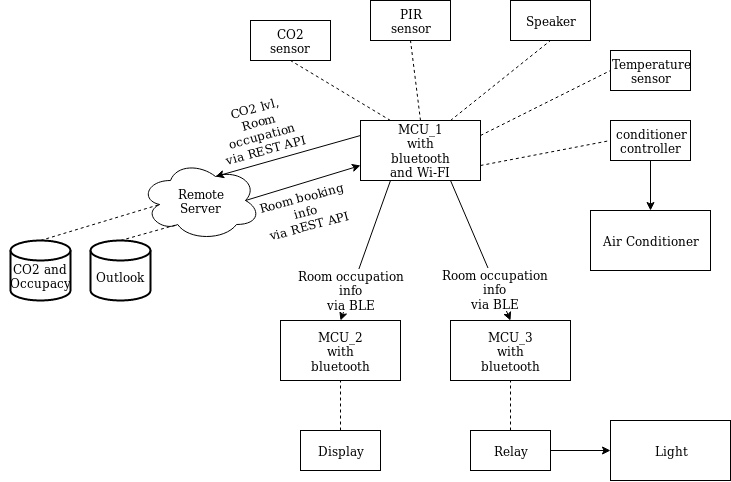

The diagram above was exported from draw.io. Its source (the exported page's mxGraphModel, read from the mxfile embedded in the PNG):
<mxGraphModel dx="2200" dy="638" grid="1" gridSize="10" guides="1" tooltips="1" connect="1" arrows="1" fold="1" page="1" pageScale="1" pageWidth="827" pageHeight="1169" math="0" shadow="0">
  <root>
    <mxCell id="0" />
    <mxCell id="1" parent="0" />
    <mxCell id="kaUCN1CulUsVT9tULLcF-1" value="&lt;div&gt;MCU_1&lt;/div&gt;&lt;div&gt;with&lt;/div&gt;&lt;div&gt;bluetooth &lt;br&gt;&lt;/div&gt;&lt;div&gt;and Wi-FI&lt;br&gt;&lt;/div&gt;" style="rounded=0;whiteSpace=wrap;html=1;" parent="1" vertex="1">
      <mxGeometry x="350" y="160" width="120" height="60" as="geometry" />
    </mxCell>
    <mxCell id="kaUCN1CulUsVT9tULLcF-2" value="&lt;div&gt;Temperature&lt;/div&gt;&lt;div&gt;sensor&lt;br&gt;&lt;/div&gt;" style="rounded=0;whiteSpace=wrap;html=1;" parent="1" vertex="1">
      <mxGeometry x="600" y="90" width="80" height="40" as="geometry" />
    </mxCell>
    <mxCell id="kaUCN1CulUsVT9tULLcF-3" value="&lt;div&gt;CO2 &lt;br&gt;&lt;/div&gt;&lt;div&gt;sensor&lt;br&gt;&lt;/div&gt;" style="rounded=0;whiteSpace=wrap;html=1;" parent="1" vertex="1">
      <mxGeometry x="240" y="60" width="80" height="40" as="geometry" />
    </mxCell>
    <mxCell id="kaUCN1CulUsVT9tULLcF-4" value="&lt;div&gt;PIR&lt;/div&gt;&lt;div&gt;sensor&lt;/div&gt;" style="rounded=0;whiteSpace=wrap;html=1;" parent="1" vertex="1">
      <mxGeometry x="360" y="40" width="80" height="40" as="geometry" />
    </mxCell>
    <mxCell id="kaUCN1CulUsVT9tULLcF-5" value="Speaker" style="rounded=0;whiteSpace=wrap;html=1;" parent="1" vertex="1">
      <mxGeometry x="500" y="40" width="80" height="40" as="geometry" />
    </mxCell>
    <mxCell id="kaUCN1CulUsVT9tULLcF-6" value="&lt;div&gt;MCU_3&lt;/div&gt;&lt;div&gt;with&lt;/div&gt;&lt;div&gt;bluetooth&lt;br&gt;&lt;/div&gt;" style="rounded=0;whiteSpace=wrap;html=1;" parent="1" vertex="1">
      <mxGeometry x="440" y="360" width="120" height="60" as="geometry" />
    </mxCell>
    <mxCell id="kaUCN1CulUsVT9tULLcF-7" value="&lt;div&gt;Remote&lt;/div&gt;&lt;div&gt;Server&lt;br&gt;&lt;/div&gt;" style="ellipse;shape=cloud;whiteSpace=wrap;html=1;" parent="1" vertex="1">
      <mxGeometry x="130" y="200" width="120" height="80" as="geometry" />
    </mxCell>
    <mxCell id="kaUCN1CulUsVT9tULLcF-8" value="" style="strokeWidth=2;html=1;shape=mxgraph.flowchart.database;whiteSpace=wrap;" parent="1" vertex="1">
      <mxGeometry y="280" width="60" height="60" as="geometry" />
    </mxCell>
    <mxCell id="kaUCN1CulUsVT9tULLcF-10" value="Relay" style="rounded=0;whiteSpace=wrap;html=1;" parent="1" vertex="1">
      <mxGeometry x="460" y="470" width="80" height="40" as="geometry" />
    </mxCell>
    <mxCell id="kaUCN1CulUsVT9tULLcF-12" value="Air Conditioner" style="rounded=0;whiteSpace=wrap;html=1;" parent="1" vertex="1">
      <mxGeometry x="580" y="250" width="120" height="60" as="geometry" />
    </mxCell>
    <mxCell id="kaUCN1CulUsVT9tULLcF-13" value="&lt;div&gt;conditioner&lt;/div&gt;&lt;div&gt;controller&lt;br&gt;&lt;/div&gt;" style="rounded=0;whiteSpace=wrap;html=1;" parent="1" vertex="1">
      <mxGeometry x="600" y="160" width="80" height="40" as="geometry" />
    </mxCell>
    <mxCell id="kaUCN1CulUsVT9tULLcF-17" value="&lt;div&gt;&lt;br&gt;&lt;/div&gt;&lt;div&gt;Outlook&lt;br&gt;&lt;/div&gt;" style="strokeWidth=2;html=1;shape=mxgraph.flowchart.database;whiteSpace=wrap;" parent="1" vertex="1">
      <mxGeometry x="80" y="280" width="60" height="60" as="geometry" />
    </mxCell>
    <mxCell id="kaUCN1CulUsVT9tULLcF-18" value="CO2 and Occupacy" style="text;html=1;strokeColor=none;fillColor=none;align=center;verticalAlign=middle;whiteSpace=wrap;rounded=0;" parent="1" vertex="1">
      <mxGeometry x="-10" y="300" width="80" height="30" as="geometry" />
    </mxCell>
    <mxCell id="kaUCN1CulUsVT9tULLcF-20" value="" style="endArrow=none;dashed=1;html=1;entryX=0.5;entryY=1;entryDx=0;entryDy=0;exitX=0.25;exitY=0;exitDx=0;exitDy=0;" parent="1" source="kaUCN1CulUsVT9tULLcF-1" target="kaUCN1CulUsVT9tULLcF-3" edge="1">
      <mxGeometry width="50" height="50" relative="1" as="geometry">
        <mxPoint x="400" y="150" as="sourcePoint" />
        <mxPoint x="450" y="100" as="targetPoint" />
      </mxGeometry>
    </mxCell>
    <mxCell id="kaUCN1CulUsVT9tULLcF-21" value="" style="endArrow=none;dashed=1;html=1;entryX=0.5;entryY=1;entryDx=0;entryDy=0;exitX=0.5;exitY=0;exitDx=0;exitDy=0;" parent="1" source="kaUCN1CulUsVT9tULLcF-1" target="kaUCN1CulUsVT9tULLcF-4" edge="1">
      <mxGeometry width="50" height="50" relative="1" as="geometry">
        <mxPoint x="430" y="150" as="sourcePoint" />
        <mxPoint x="480" y="100" as="targetPoint" />
      </mxGeometry>
    </mxCell>
    <mxCell id="kaUCN1CulUsVT9tULLcF-22" value="" style="endArrow=none;dashed=1;html=1;entryX=0.5;entryY=1;entryDx=0;entryDy=0;exitX=0.75;exitY=0;exitDx=0;exitDy=0;" parent="1" source="kaUCN1CulUsVT9tULLcF-1" target="kaUCN1CulUsVT9tULLcF-5" edge="1">
      <mxGeometry width="50" height="50" relative="1" as="geometry">
        <mxPoint x="510" y="220" as="sourcePoint" />
        <mxPoint x="560" y="170" as="targetPoint" />
      </mxGeometry>
    </mxCell>
    <mxCell id="kaUCN1CulUsVT9tULLcF-23" value="" style="endArrow=none;dashed=1;html=1;exitX=0.5;exitY=0;exitDx=0;exitDy=0;exitPerimeter=0;entryX=0.31;entryY=0.8;entryDx=0;entryDy=0;entryPerimeter=0;" parent="1" source="kaUCN1CulUsVT9tULLcF-17" target="kaUCN1CulUsVT9tULLcF-7" edge="1">
      <mxGeometry width="50" height="50" relative="1" as="geometry">
        <mxPoint x="100" y="360" as="sourcePoint" />
        <mxPoint x="170" y="320" as="targetPoint" />
      </mxGeometry>
    </mxCell>
    <mxCell id="kaUCN1CulUsVT9tULLcF-24" value="" style="endArrow=none;dashed=1;html=1;entryX=0.16;entryY=0.55;entryDx=0;entryDy=0;entryPerimeter=0;exitX=0.5;exitY=0;exitDx=0;exitDy=0;exitPerimeter=0;" parent="1" source="kaUCN1CulUsVT9tULLcF-8" target="kaUCN1CulUsVT9tULLcF-7" edge="1">
      <mxGeometry width="50" height="50" relative="1" as="geometry">
        <mxPoint x="180" y="380" as="sourcePoint" />
        <mxPoint x="230" y="330" as="targetPoint" />
      </mxGeometry>
    </mxCell>
    <mxCell id="kaUCN1CulUsVT9tULLcF-25" value="" style="endArrow=none;dashed=1;html=1;entryX=0;entryY=0.5;entryDx=0;entryDy=0;exitX=1;exitY=0.75;exitDx=0;exitDy=0;" parent="1" source="kaUCN1CulUsVT9tULLcF-1" target="kaUCN1CulUsVT9tULLcF-13" edge="1">
      <mxGeometry width="50" height="50" relative="1" as="geometry">
        <mxPoint x="680" y="270" as="sourcePoint" />
        <mxPoint x="650" y="335" as="targetPoint" />
      </mxGeometry>
    </mxCell>
    <mxCell id="kaUCN1CulUsVT9tULLcF-27" value="" style="endArrow=none;dashed=1;html=1;entryX=0;entryY=0.5;entryDx=0;entryDy=0;exitX=1;exitY=0.25;exitDx=0;exitDy=0;" parent="1" source="kaUCN1CulUsVT9tULLcF-1" target="kaUCN1CulUsVT9tULLcF-2" edge="1">
      <mxGeometry width="50" height="50" relative="1" as="geometry">
        <mxPoint x="610" y="145" as="sourcePoint" />
        <mxPoint x="660" y="95" as="targetPoint" />
      </mxGeometry>
    </mxCell>
    <mxCell id="kaUCN1CulUsVT9tULLcF-28" value="" style="endArrow=none;dashed=1;html=1;entryX=0.5;entryY=1;entryDx=0;entryDy=0;exitX=0.5;exitY=0;exitDx=0;exitDy=0;" parent="1" source="kaUCN1CulUsVT9tULLcF-10" target="kaUCN1CulUsVT9tULLcF-6" edge="1">
      <mxGeometry width="50" height="50" relative="1" as="geometry">
        <mxPoint x="597" y="515" as="sourcePoint" />
        <mxPoint x="647" y="465" as="targetPoint" />
      </mxGeometry>
    </mxCell>
    <mxCell id="kaUCN1CulUsVT9tULLcF-29" value="MCU_2&lt;br&gt;&lt;div&gt;with&lt;/div&gt;&lt;div&gt;bluetooth&lt;br&gt;&lt;/div&gt;" style="rounded=0;whiteSpace=wrap;html=1;" parent="1" vertex="1">
      <mxGeometry x="270" y="360" width="120" height="60" as="geometry" />
    </mxCell>
    <mxCell id="kaUCN1CulUsVT9tULLcF-30" value="Display" style="rounded=0;whiteSpace=wrap;html=1;" parent="1" vertex="1">
      <mxGeometry x="290" y="470" width="80" height="40" as="geometry" />
    </mxCell>
    <mxCell id="kaUCN1CulUsVT9tULLcF-31" value="" style="endArrow=none;dashed=1;html=1;entryX=0.5;entryY=1;entryDx=0;entryDy=0;exitX=0.5;exitY=0;exitDx=0;exitDy=0;" parent="1" source="kaUCN1CulUsVT9tULLcF-30" target="kaUCN1CulUsVT9tULLcF-29" edge="1">
      <mxGeometry width="50" height="50" relative="1" as="geometry">
        <mxPoint x="437" y="515" as="sourcePoint" />
        <mxPoint x="487" y="465" as="targetPoint" />
      </mxGeometry>
    </mxCell>
    <mxCell id="kaUCN1CulUsVT9tULLcF-32" value="Light" style="rounded=0;whiteSpace=wrap;html=1;" parent="1" vertex="1">
      <mxGeometry x="600" y="460" width="120" height="60" as="geometry" />
    </mxCell>
    <mxCell id="kaUCN1CulUsVT9tULLcF-33" value="" style="endArrow=classic;html=1;entryX=0;entryY=0.5;entryDx=0;entryDy=0;exitX=1;exitY=0.5;exitDx=0;exitDy=0;" parent="1" source="kaUCN1CulUsVT9tULLcF-10" target="kaUCN1CulUsVT9tULLcF-32" edge="1">
      <mxGeometry width="50" height="50" relative="1" as="geometry">
        <mxPoint x="500" y="590" as="sourcePoint" />
        <mxPoint x="550" y="540" as="targetPoint" />
      </mxGeometry>
    </mxCell>
    <mxCell id="kaUCN1CulUsVT9tULLcF-34" value="" style="endArrow=classic;html=1;exitX=0.5;exitY=1;exitDx=0;exitDy=0;" parent="1" source="kaUCN1CulUsVT9tULLcF-13" target="kaUCN1CulUsVT9tULLcF-12" edge="1">
      <mxGeometry width="50" height="50" relative="1" as="geometry">
        <mxPoint x="620" y="390" as="sourcePoint" />
        <mxPoint x="670" y="340" as="targetPoint" />
      </mxGeometry>
    </mxCell>
    <mxCell id="kaUCN1CulUsVT9tULLcF-35" value="" style="endArrow=classic;html=1;exitX=0;exitY=0.25;exitDx=0;exitDy=0;entryX=0.625;entryY=0.2;entryDx=0;entryDy=0;entryPerimeter=0;" parent="1" source="kaUCN1CulUsVT9tULLcF-1" target="kaUCN1CulUsVT9tULLcF-7" edge="1">
      <mxGeometry width="50" height="50" relative="1" as="geometry">
        <mxPoint x="150" y="140" as="sourcePoint" />
        <mxPoint x="200" y="90" as="targetPoint" />
      </mxGeometry>
    </mxCell>
    <mxCell id="kaUCN1CulUsVT9tULLcF-36" value="CO2 lvl,&lt;div&gt;Room occupation&lt;br&gt;&lt;/div&gt;&lt;div&gt;via REST API&lt;br&gt;&lt;/div&gt;" style="text;html=1;strokeColor=none;fillColor=none;align=center;verticalAlign=middle;whiteSpace=wrap;rounded=0;rotation=-15;" parent="1" vertex="1">
      <mxGeometry x="200" y="155" width="100" height="25" as="geometry" />
    </mxCell>
    <mxCell id="kaUCN1CulUsVT9tULLcF-37" value="" style="endArrow=classic;html=1;entryX=0;entryY=0.75;entryDx=0;entryDy=0;exitX=0.875;exitY=0.5;exitDx=0;exitDy=0;exitPerimeter=0;" parent="1" source="kaUCN1CulUsVT9tULLcF-7" target="kaUCN1CulUsVT9tULLcF-1" edge="1">
      <mxGeometry width="50" height="50" relative="1" as="geometry">
        <mxPoint x="270" y="320" as="sourcePoint" />
        <mxPoint x="320" y="270" as="targetPoint" />
      </mxGeometry>
    </mxCell>
    <mxCell id="kaUCN1CulUsVT9tULLcF-41" value="Room booking info&lt;br&gt;via REST API" style="text;html=1;strokeColor=none;fillColor=none;align=center;verticalAlign=middle;whiteSpace=wrap;rounded=0;rotation=-15;" parent="1" vertex="1">
      <mxGeometry x="250" y="240" width="90" height="20" as="geometry" />
    </mxCell>
    <mxCell id="kaUCN1CulUsVT9tULLcF-44" value="" style="endArrow=classic;html=1;exitX=0.25;exitY=1;exitDx=0;exitDy=0;entryX=0.5;entryY=0;entryDx=0;entryDy=0;" parent="1" source="kaUCN1CulUsVT9tULLcF-1" target="kaUCN1CulUsVT9tULLcF-29" edge="1">
      <mxGeometry width="50" height="50" relative="1" as="geometry">
        <mxPoint x="340" y="350" as="sourcePoint" />
        <mxPoint x="390" y="300" as="targetPoint" />
      </mxGeometry>
    </mxCell>
    <mxCell id="kaUCN1CulUsVT9tULLcF-52" value="&lt;div&gt;Room occupation&lt;/div&gt;&lt;div&gt;info&lt;br&gt;&lt;/div&gt;via BLE" style="text;html=1;resizable=0;points=[];align=center;verticalAlign=middle;labelBackgroundColor=#ffffff;" parent="kaUCN1CulUsVT9tULLcF-44" vertex="1" connectable="0">
      <mxGeometry x="0.5559" relative="1" as="geometry">
        <mxPoint as="offset" />
      </mxGeometry>
    </mxCell>
    <mxCell id="kaUCN1CulUsVT9tULLcF-46" value="" style="endArrow=classic;html=1;exitX=0.75;exitY=1;exitDx=0;exitDy=0;entryX=0.5;entryY=0;entryDx=0;entryDy=0;" parent="1" source="kaUCN1CulUsVT9tULLcF-1" target="kaUCN1CulUsVT9tULLcF-6" edge="1">
      <mxGeometry width="50" height="50" relative="1" as="geometry">
        <mxPoint x="430" y="380" as="sourcePoint" />
        <mxPoint x="480" y="330" as="targetPoint" />
      </mxGeometry>
    </mxCell>
    <mxCell id="kaUCN1CulUsVT9tULLcF-53" value="&lt;div&gt;Room occupation&lt;/div&gt;&lt;div&gt;info&lt;br&gt;&lt;/div&gt;via BLE" style="text;html=1;resizable=0;points=[];align=center;verticalAlign=middle;labelBackgroundColor=#ffffff;" parent="kaUCN1CulUsVT9tULLcF-46" vertex="1" connectable="0">
      <mxGeometry x="0.5295" y="-1" relative="1" as="geometry">
        <mxPoint as="offset" />
      </mxGeometry>
    </mxCell>
  </root>
</mxGraphModel>